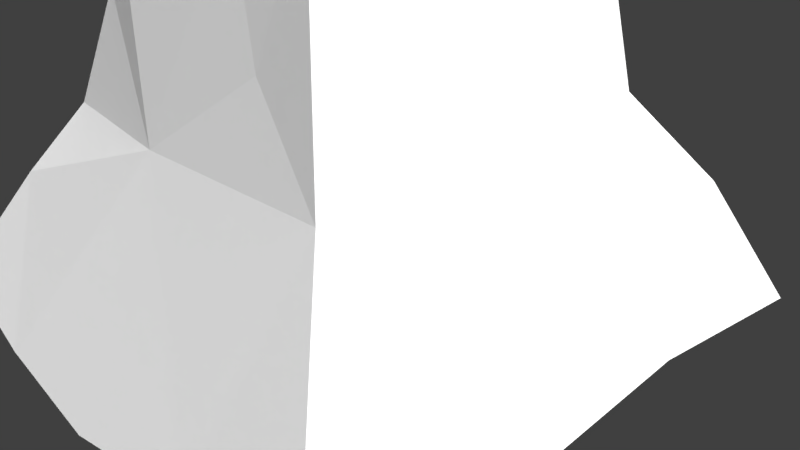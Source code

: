 # Source: Low_Poly_Cuboid_Rock_012.blend  (saved by Blender 2.79.0; exported with 4.5.12 LTS)
import bpy
from mathutils import Matrix  # noqa: F401  (used for matrix-valued properties, if any)

bpy.ops.wm.read_factory_settings(use_empty=True)
scene = bpy.context.scene
scene.name = 'Scene'

# ---- collections
col_collection_1 = bpy.data.collections.new('Collection 1'); scene.collection.children.link(col_collection_1)

# ---- materials (node trees are filled in below, after node groups)
mat_lowpolycuboidrock012mat = bpy.data.materials.new('LowPolyCuboidRock012Mat')
mat_lowpolycuboidrock012mat.alpha_threshold = 0.0
mat_lowpolycuboidrock012mat.roughness = 0.5

# ---- material node trees
mat_lowpolycuboidrock012mat.use_nodes = True; mat_lowpolycuboidrock012mat.node_tree.nodes.clear()
_N = mat_lowpolycuboidrock012mat.node_tree.nodes; _L = mat_lowpolycuboidrock012mat.node_tree.links
n0 = _N.new('ShaderNodeOutputMaterial'); n0.name = 'Material Output'; n0.location = (300, 300)
n1 = _N.new('ShaderNodeBsdfDiffuse'); n1.name = 'Diffuse BSDF'; n1.location = (10, 300)
n1.inputs[0].default_value = (1.0, 1.0, 1.0, 1.0)
_L.new(n1.outputs[0], n0.inputs[0])
n0.is_active_output = True

# ---- world
world_world = bpy.data.worlds.new('World'); scene.world = world_world
world_world.color = (0.05088, 0.05088, 0.05088)
world_world.use_sun_shadow = False
world_world.sun_shadow_jitter_overblur = 0.0
world_world.cycles.sampling_method = 'MANUAL'

# ---- cameras
cam_camera = bpy.data.cameras.new('Camera')
cam_camera.clip_end = 100.0
cam_camera.lens = 35.0
cam_camera.sensor_width = 32.0
cam_camera.sensor_height = 18.0
cam_camera.ortho_scale = 7.314
cam_camera.dof.focus_distance = 0.0

# ---- lights
light_lamp = bpy.data.lights.new('Lamp', 'SUN')
light_lamp.transmission_factor = 0.0
light_lamp.cutoff_distance = 30.0
light_lamp.angle = 2.214
light_lamp.energy = 5.0
light_lamp.shadow_buffer_clip_start = 1.001
light_lamp.shadow_soft_size = 2.0
light_lamp.shadow_cascade_max_distance = 1000.0

# ---- meshes
me_cube_001 = bpy.data.meshes.new('Cube.001')
me_cube_001.from_pydata([(-3.968, -3.784, -0.352), (-1.682, -1.98, 4.605), (-3.592, 3.668, -0.4394), (-1.745, 1.813, 4.552), (3.466, -3.908, -0.495), (1.496, -1.915, 4.705), (3.762, 3.651, -0.5753), (1.729, 1.549, 4.574), (-0.854, 1.651, 4.606), (0.06542, 1.625, 4.553), (0.9753, 1.551, 4.542), (2.012, 3.657, -0.4149), (0.06494, 3.735, -0.3858), (-1.807, 3.75, -0.377), (0.3737, -1.934, 4.542), (-1.97, -3.964, -0.582), (-0.211, -4.02, -0.7412), (1.648, -3.86, -0.4782), (-3.106, -2.963, 1.106), (-2.649, -2.317, 1.966), (-2.088, -2.0, 3.393), (-2.199, 2.084, 3.076), (-2.523, 2.108, 2.018), (-3.024, 3.044, 1.105), (2.063, 1.824, 3.335), (2.198, 2.057, 2.195), (3.035, 2.786, 1.107), (2.226, -2.569, 2.079), (1.052, -2.253, 3.068), (-0.51, -2.604, 2.017), (-1.006, 1.949, 3.278), (-1.598, -0.7624, 4.622), (-1.688, 0.5736, 4.731), (-3.679, 1.103, -0.5603), (-3.708, -1.292, -0.4116), (1.73, 0.6549, 4.556), (1.659, -0.8978, 4.716), (3.747, -1.558, -0.382), (3.647, 1.119, -0.3576), (-0.2031, -0.1012, -1.093), (2.471, -1.06, 1.771), (2.781, 0.7444, 1.661), (-3.028, 0.7841, 0.9832)], [], [(23, 33, 42), (23, 22, 13), (27, 37, 40), (18, 15, 29), (11, 38, 12), (7, 14, 35), (20, 1, 31), (2, 39, 33), (37, 16, 39), (27, 17, 4), (23, 13, 2), (22, 25, 12), (3, 30, 21), (30, 8, 9), (5, 28, 27), (14, 1, 29), (27, 28, 29), (5, 40, 36), (42, 18, 19), (26, 11, 12), (22, 21, 30), (30, 9, 24), (10, 7, 24), (25, 41, 26), (7, 40, 24), (36, 40, 35), (39, 38, 37), (37, 17, 16), (34, 15, 0), (22, 42, 20), (34, 18, 42), (32, 3, 21), (20, 31, 21), (36, 14, 5), (21, 22, 20), (8, 31, 14), (16, 34, 39), (16, 15, 34), (26, 38, 6), (18, 34, 0), (30, 25, 22), (23, 2, 33), (26, 6, 11), (27, 4, 37), (18, 0, 15), (11, 6, 38), (8, 3, 32), (7, 10, 14), (40, 38, 41), (2, 13, 39), (34, 33, 39), (29, 16, 17), (29, 15, 16), (41, 25, 24), (26, 12, 25), (3, 8, 30), (5, 14, 28), (17, 27, 29), (1, 20, 29), (20, 19, 29), (19, 18, 29), (5, 27, 40), (9, 10, 24), (12, 13, 22), (14, 9, 8), (36, 35, 14), (22, 23, 42), (14, 10, 9), (19, 20, 42), (41, 24, 40), (7, 35, 40), (12, 38, 39), (31, 32, 21), (24, 25, 30), (14, 31, 1), (8, 32, 31), (13, 12, 39), (37, 4, 17), (26, 41, 38), (40, 37, 38), (42, 33, 34), (28, 14, 29)])
me_cube_001.materials.append(mat_lowpolycuboidrock012mat)
me_cube_001.use_remesh_preserve_volume = False
me_cube_001.use_remesh_preserve_attributes = False
me_cube_001.use_mirror_vertex_groups = False
me_cube_001.update()

# ---- objects
ob_low_poly_cuboid_rock_012 = bpy.data.objects.new('Low_Poly_Cuboid_Rock_012', me_cube_001)
ob_lamp = bpy.data.objects.new('Lamp', light_lamp)
ob_camera = bpy.data.objects.new('Camera', cam_camera)

# ---- transforms, parenting, visibility, modifiers, constraints
ob_low_poly_cuboid_rock_012.location = (0.0, 0.0, 0.0)
ob_low_poly_cuboid_rock_012.lineart.crease_threshold = 0.0
ob_lamp.location = (6.887, 3.897, 5.904)
ob_lamp.rotation_euler = (0.6503, 0.05522, 1.866)
ob_lamp.lock_rotations_4d = False
ob_lamp.empty_display_type = 'ARROWS'
ob_lamp.color = (0.0, 0.0, 0.0, 0.0)
ob_lamp.lineart.crease_threshold = 0.0
ob_camera.location = (7.481, -6.508, 5.344)
ob_camera.rotation_euler = (1.109, 0.01082, 0.8149)
ob_camera.lock_rotations_4d = False
ob_camera.empty_display_type = 'ARROWS'
ob_camera.color = (0.0, 0.0, 0.0, 0.0)
ob_camera.display_type = 'WIRE'
ob_camera.lineart.crease_threshold = 0.0

# ---- collection membership
col_collection_1.objects.link(ob_low_poly_cuboid_rock_012)
col_collection_1.objects.link(ob_lamp)
col_collection_1.objects.link(ob_camera)

# ---- scene / render settings (as saved in the file)
scene.camera = ob_camera
scene.frame_start = 1; scene.frame_end = 250; scene.frame_set(95)
scene.render.engine = 'CYCLES'
scene.render.resolution_percentage = 50
scene.render.dither_intensity = 0.0
scene.cycles.use_denoising = False
scene.cycles.samples = 128
scene.cycles.sampling_pattern = 'TABULATED_SOBOL'
scene.cycles.light_sampling_threshold = 0.0
scene.cycles.use_adaptive_sampling = False
scene.cycles.use_light_tree = False
scene.cycles.blur_glossy = 0.0
scene.cycles.sample_clamp_indirect = 0.0
scene.view_settings.view_transform = 'Standard'
bpy.context.view_layer.update()
